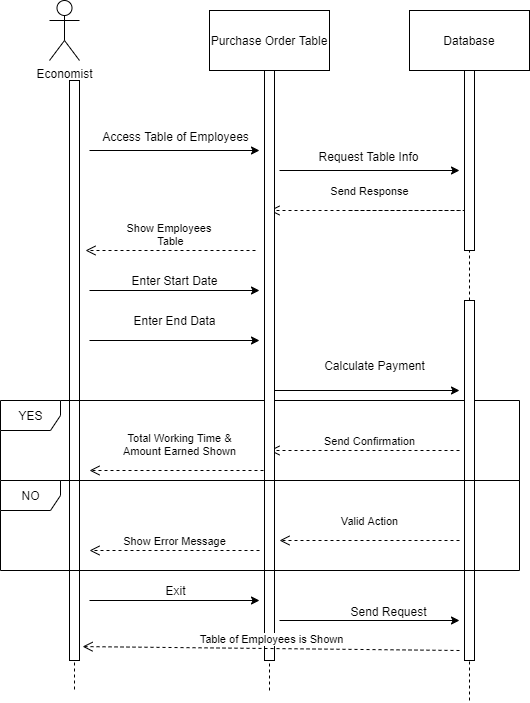

The diagram above was exported from draw.io. Its source (the exported page's mxGraphModel, read from the mxfile embedded in the PNG):
<mxGraphModel dx="1303" dy="700" grid="1" gridSize="10" guides="1" tooltips="1" connect="1" arrows="1" fold="1" page="1" pageScale="1" pageWidth="1100" pageHeight="850" background="#ffffff" math="0" shadow="0">
  <root>
    <mxCell id="0" />
    <mxCell id="1" parent="0" />
    <mxCell id="mTQcuRPo3lRnyQBEovRf-1" value="Economist" style="shape=umlActor;verticalLabelPosition=bottom;labelBackgroundColor=#ffffff;verticalAlign=top;html=1;outlineConnect=0;" vertex="1" parent="1">
      <mxGeometry x="80" y="10" width="30" height="60" as="geometry" />
    </mxCell>
    <mxCell id="mTQcuRPo3lRnyQBEovRf-2" value="Purchase Order Table" style="rounded=0;whiteSpace=wrap;html=1;" vertex="1" parent="1">
      <mxGeometry x="240" y="20" width="120" height="60" as="geometry" />
    </mxCell>
    <mxCell id="mTQcuRPo3lRnyQBEovRf-3" value="Database" style="rounded=0;whiteSpace=wrap;html=1;" vertex="1" parent="1">
      <mxGeometry x="440" y="20" width="120" height="60" as="geometry" />
    </mxCell>
    <mxCell id="mTQcuRPo3lRnyQBEovRf-6" value="" style="endArrow=none;dashed=1;html=1;entryX=0.5;entryY=1;entryDx=0;entryDy=0;" edge="1" parent="1" source="mTQcuRPo3lRnyQBEovRf-33" target="mTQcuRPo3lRnyQBEovRf-2">
      <mxGeometry width="50" height="50" relative="1" as="geometry">
        <mxPoint x="300" y="660" as="sourcePoint" />
        <mxPoint x="340" y="180" as="targetPoint" />
      </mxGeometry>
    </mxCell>
    <mxCell id="mTQcuRPo3lRnyQBEovRf-7" value="" style="endArrow=none;dashed=1;html=1;entryX=0.5;entryY=1;entryDx=0;entryDy=0;" edge="1" parent="1" source="mTQcuRPo3lRnyQBEovRf-35" target="mTQcuRPo3lRnyQBEovRf-3">
      <mxGeometry width="50" height="50" relative="1" as="geometry">
        <mxPoint x="500" y="650" as="sourcePoint" />
        <mxPoint x="510" y="94" as="targetPoint" />
      </mxGeometry>
    </mxCell>
    <mxCell id="mTQcuRPo3lRnyQBEovRf-11" value="" style="endArrow=none;dashed=1;html=1;" edge="1" parent="1" source="mTQcuRPo3lRnyQBEovRf-12">
      <mxGeometry width="50" height="50" relative="1" as="geometry">
        <mxPoint x="100" y="90" as="sourcePoint" />
        <mxPoint x="105" y="700" as="targetPoint" />
        <Array as="points">
          <mxPoint x="105" y="220" />
          <mxPoint x="105" y="620" />
        </Array>
      </mxGeometry>
    </mxCell>
    <mxCell id="mTQcuRPo3lRnyQBEovRf-12" value="" style="html=1;points=[];perimeter=orthogonalPerimeter;" vertex="1" parent="1">
      <mxGeometry x="100" y="90" width="10" height="580" as="geometry" />
    </mxCell>
    <mxCell id="mTQcuRPo3lRnyQBEovRf-13" value="" style="endArrow=none;dashed=1;html=1;" edge="1" parent="1" target="mTQcuRPo3lRnyQBEovRf-12">
      <mxGeometry width="50" height="50" relative="1" as="geometry">
        <mxPoint x="100" y="90" as="sourcePoint" />
        <mxPoint x="100" y="671" as="targetPoint" />
      </mxGeometry>
    </mxCell>
    <mxCell id="mTQcuRPo3lRnyQBEovRf-14" value="" style="endArrow=classic;html=1;" edge="1" parent="1">
      <mxGeometry width="50" height="50" relative="1" as="geometry">
        <mxPoint x="120" y="160" as="sourcePoint" />
        <mxPoint x="290" y="160" as="targetPoint" />
      </mxGeometry>
    </mxCell>
    <mxCell id="mTQcuRPo3lRnyQBEovRf-15" value="Show Employees&amp;nbsp;&lt;br&gt;Table" style="html=1;verticalAlign=bottom;endArrow=open;dashed=1;endSize=8;" edge="1" parent="1">
      <mxGeometry relative="1" as="geometry">
        <mxPoint x="286" y="260" as="sourcePoint" />
        <mxPoint x="116" y="260" as="targetPoint" />
      </mxGeometry>
    </mxCell>
    <mxCell id="mTQcuRPo3lRnyQBEovRf-16" value="" style="endArrow=classic;html=1;" edge="1" parent="1">
      <mxGeometry width="50" height="50" relative="1" as="geometry">
        <mxPoint x="120" y="300" as="sourcePoint" />
        <mxPoint x="290" y="300" as="targetPoint" />
      </mxGeometry>
    </mxCell>
    <mxCell id="mTQcuRPo3lRnyQBEovRf-17" value="" style="endArrow=classic;html=1;" edge="1" parent="1">
      <mxGeometry width="50" height="50" relative="1" as="geometry">
        <mxPoint x="120" y="350" as="sourcePoint" />
        <mxPoint x="290" y="350" as="targetPoint" />
      </mxGeometry>
    </mxCell>
    <mxCell id="mTQcuRPo3lRnyQBEovRf-18" value="Total Working Time &amp;amp;&lt;br&gt;Amount Earned Shown" style="html=1;verticalAlign=bottom;endArrow=open;dashed=1;endSize=8;" edge="1" parent="1">
      <mxGeometry y="-10" relative="1" as="geometry">
        <mxPoint x="300" y="480" as="sourcePoint" />
        <mxPoint x="120" y="480" as="targetPoint" />
        <Array as="points" />
        <mxPoint as="offset" />
      </mxGeometry>
    </mxCell>
    <mxCell id="mTQcuRPo3lRnyQBEovRf-20" value="Show Error Message" style="html=1;verticalAlign=bottom;endArrow=open;dashed=1;endSize=8;" edge="1" parent="1">
      <mxGeometry relative="1" as="geometry">
        <mxPoint x="290" y="560" as="sourcePoint" />
        <mxPoint x="120" y="560" as="targetPoint" />
      </mxGeometry>
    </mxCell>
    <mxCell id="mTQcuRPo3lRnyQBEovRf-21" value="Enter End Data" style="text;html=1;align=center;verticalAlign=middle;resizable=0;points=[];autosize=1;" vertex="1" parent="1">
      <mxGeometry x="155" y="320" width="100" height="20" as="geometry" />
    </mxCell>
    <mxCell id="mTQcuRPo3lRnyQBEovRf-22" value="Enter Start Date" style="text;html=1;align=center;verticalAlign=middle;resizable=0;points=[];autosize=1;" vertex="1" parent="1">
      <mxGeometry x="155" y="280" width="100" height="20" as="geometry" />
    </mxCell>
    <mxCell id="mTQcuRPo3lRnyQBEovRf-24" value="Access Table of Employees" style="text;html=1;align=center;verticalAlign=middle;resizable=0;points=[];autosize=1;" vertex="1" parent="1">
      <mxGeometry x="126" y="136" width="160" height="20" as="geometry" />
    </mxCell>
    <mxCell id="mTQcuRPo3lRnyQBEovRf-25" value="" style="endArrow=classic;html=1;" edge="1" parent="1">
      <mxGeometry width="50" height="50" relative="1" as="geometry">
        <mxPoint x="310" y="180" as="sourcePoint" />
        <mxPoint x="490" y="180" as="targetPoint" />
      </mxGeometry>
    </mxCell>
    <mxCell id="mTQcuRPo3lRnyQBEovRf-26" value="Request Table Info" style="text;html=1;align=center;verticalAlign=middle;resizable=0;points=[];autosize=1;" vertex="1" parent="1">
      <mxGeometry x="339" y="156" width="120" height="20" as="geometry" />
    </mxCell>
    <mxCell id="mTQcuRPo3lRnyQBEovRf-27" value="Send Response" style="html=1;verticalAlign=bottom;endArrow=open;dashed=1;endSize=8;" edge="1" parent="1">
      <mxGeometry x="-0.875" y="10" relative="1" as="geometry">
        <mxPoint x="380" y="220" as="sourcePoint" />
        <mxPoint x="300" y="220" as="targetPoint" />
        <Array as="points">
          <mxPoint x="500" y="220" />
        </Array>
        <mxPoint as="offset" />
      </mxGeometry>
    </mxCell>
    <mxCell id="mTQcuRPo3lRnyQBEovRf-28" value="" style="endArrow=classic;html=1;" edge="1" parent="1">
      <mxGeometry width="50" height="50" relative="1" as="geometry">
        <mxPoint x="300" y="400" as="sourcePoint" />
        <mxPoint x="490" y="400" as="targetPoint" />
      </mxGeometry>
    </mxCell>
    <mxCell id="mTQcuRPo3lRnyQBEovRf-29" value="Calculate Payment" style="text;html=1;align=center;verticalAlign=middle;resizable=0;points=[];autosize=1;" vertex="1" parent="1">
      <mxGeometry x="345" y="365" width="120" height="20" as="geometry" />
    </mxCell>
    <mxCell id="mTQcuRPo3lRnyQBEovRf-30" value="Send Confirmation" style="html=1;verticalAlign=bottom;endArrow=open;dashed=1;endSize=8;" edge="1" parent="1">
      <mxGeometry x="-0.0526" relative="1" as="geometry">
        <mxPoint x="490" y="460" as="sourcePoint" />
        <mxPoint x="300" y="460" as="targetPoint" />
        <mxPoint as="offset" />
      </mxGeometry>
    </mxCell>
    <mxCell id="mTQcuRPo3lRnyQBEovRf-31" value="Valid Action" style="html=1;verticalAlign=bottom;endArrow=open;dashed=1;endSize=8;" edge="1" parent="1">
      <mxGeometry y="-10" relative="1" as="geometry">
        <mxPoint x="490" y="550" as="sourcePoint" />
        <mxPoint x="310" y="550" as="targetPoint" />
        <mxPoint as="offset" />
      </mxGeometry>
    </mxCell>
    <mxCell id="mTQcuRPo3lRnyQBEovRf-32" value="YES" style="shape=umlFrame;whiteSpace=wrap;html=1;" vertex="1" parent="1">
      <mxGeometry x="31" y="410" width="519" height="80" as="geometry" />
    </mxCell>
    <mxCell id="mTQcuRPo3lRnyQBEovRf-33" value="" style="html=1;points=[];perimeter=orthogonalPerimeter;" vertex="1" parent="1">
      <mxGeometry x="295" y="80" width="10" height="590" as="geometry" />
    </mxCell>
    <mxCell id="mTQcuRPo3lRnyQBEovRf-34" value="" style="endArrow=none;dashed=1;html=1;entryX=0.5;entryY=1;entryDx=0;entryDy=0;" edge="1" parent="1" target="mTQcuRPo3lRnyQBEovRf-33">
      <mxGeometry width="50" height="50" relative="1" as="geometry">
        <mxPoint x="300" y="700" as="sourcePoint" />
        <mxPoint x="300" y="80" as="targetPoint" />
      </mxGeometry>
    </mxCell>
    <mxCell id="mTQcuRPo3lRnyQBEovRf-35" value="" style="html=1;points=[];perimeter=orthogonalPerimeter;" vertex="1" parent="1">
      <mxGeometry x="495" y="80" width="10" height="180" as="geometry" />
    </mxCell>
    <mxCell id="mTQcuRPo3lRnyQBEovRf-36" value="" style="endArrow=none;dashed=1;html=1;entryX=0.5;entryY=1;entryDx=0;entryDy=0;" edge="1" parent="1" source="mTQcuRPo3lRnyQBEovRf-38" target="mTQcuRPo3lRnyQBEovRf-35">
      <mxGeometry width="50" height="50" relative="1" as="geometry">
        <mxPoint x="500" y="650" as="sourcePoint" />
        <mxPoint x="500" y="80" as="targetPoint" />
      </mxGeometry>
    </mxCell>
    <mxCell id="mTQcuRPo3lRnyQBEovRf-38" value="" style="html=1;points=[];perimeter=orthogonalPerimeter;" vertex="1" parent="1">
      <mxGeometry x="495" y="310" width="10" height="360" as="geometry" />
    </mxCell>
    <mxCell id="mTQcuRPo3lRnyQBEovRf-39" value="" style="endArrow=none;dashed=1;html=1;entryX=0.5;entryY=1;entryDx=0;entryDy=0;" edge="1" parent="1" target="mTQcuRPo3lRnyQBEovRf-38">
      <mxGeometry width="50" height="50" relative="1" as="geometry">
        <mxPoint x="500" y="710" as="sourcePoint" />
        <mxPoint x="500" y="260" as="targetPoint" />
      </mxGeometry>
    </mxCell>
    <mxCell id="mTQcuRPo3lRnyQBEovRf-45" value="NO" style="shape=umlFrame;whiteSpace=wrap;html=1;" vertex="1" parent="1">
      <mxGeometry x="31" y="490" width="519" height="90" as="geometry" />
    </mxCell>
    <mxCell id="mTQcuRPo3lRnyQBEovRf-46" value="" style="endArrow=classic;html=1;" edge="1" parent="1">
      <mxGeometry width="50" height="50" relative="1" as="geometry">
        <mxPoint x="120" y="610" as="sourcePoint" />
        <mxPoint x="290" y="610" as="targetPoint" />
      </mxGeometry>
    </mxCell>
    <mxCell id="mTQcuRPo3lRnyQBEovRf-47" value="Exit" style="text;html=1;align=center;verticalAlign=middle;resizable=0;points=[];autosize=1;" vertex="1" parent="1">
      <mxGeometry x="186" y="590" width="40" height="20" as="geometry" />
    </mxCell>
    <mxCell id="mTQcuRPo3lRnyQBEovRf-48" value="" style="endArrow=classic;html=1;" edge="1" parent="1">
      <mxGeometry width="50" height="50" relative="1" as="geometry">
        <mxPoint x="310" y="630" as="sourcePoint" />
        <mxPoint x="490" y="630" as="targetPoint" />
      </mxGeometry>
    </mxCell>
    <mxCell id="mTQcuRPo3lRnyQBEovRf-49" value="Send Request" style="text;html=1;align=center;verticalAlign=middle;resizable=0;points=[];autosize=1;" vertex="1" parent="1">
      <mxGeometry x="374" y="611" width="90" height="20" as="geometry" />
    </mxCell>
    <mxCell id="mTQcuRPo3lRnyQBEovRf-50" value="Table of Employees is Shown" style="html=1;verticalAlign=bottom;endArrow=open;dashed=1;endSize=8;entryX=1.308;entryY=0.976;entryDx=0;entryDy=0;entryPerimeter=0;" edge="1" parent="1" target="mTQcuRPo3lRnyQBEovRf-12">
      <mxGeometry relative="1" as="geometry">
        <mxPoint x="490" y="660" as="sourcePoint" />
        <mxPoint x="310" y="670" as="targetPoint" />
      </mxGeometry>
    </mxCell>
  </root>
</mxGraphModel>